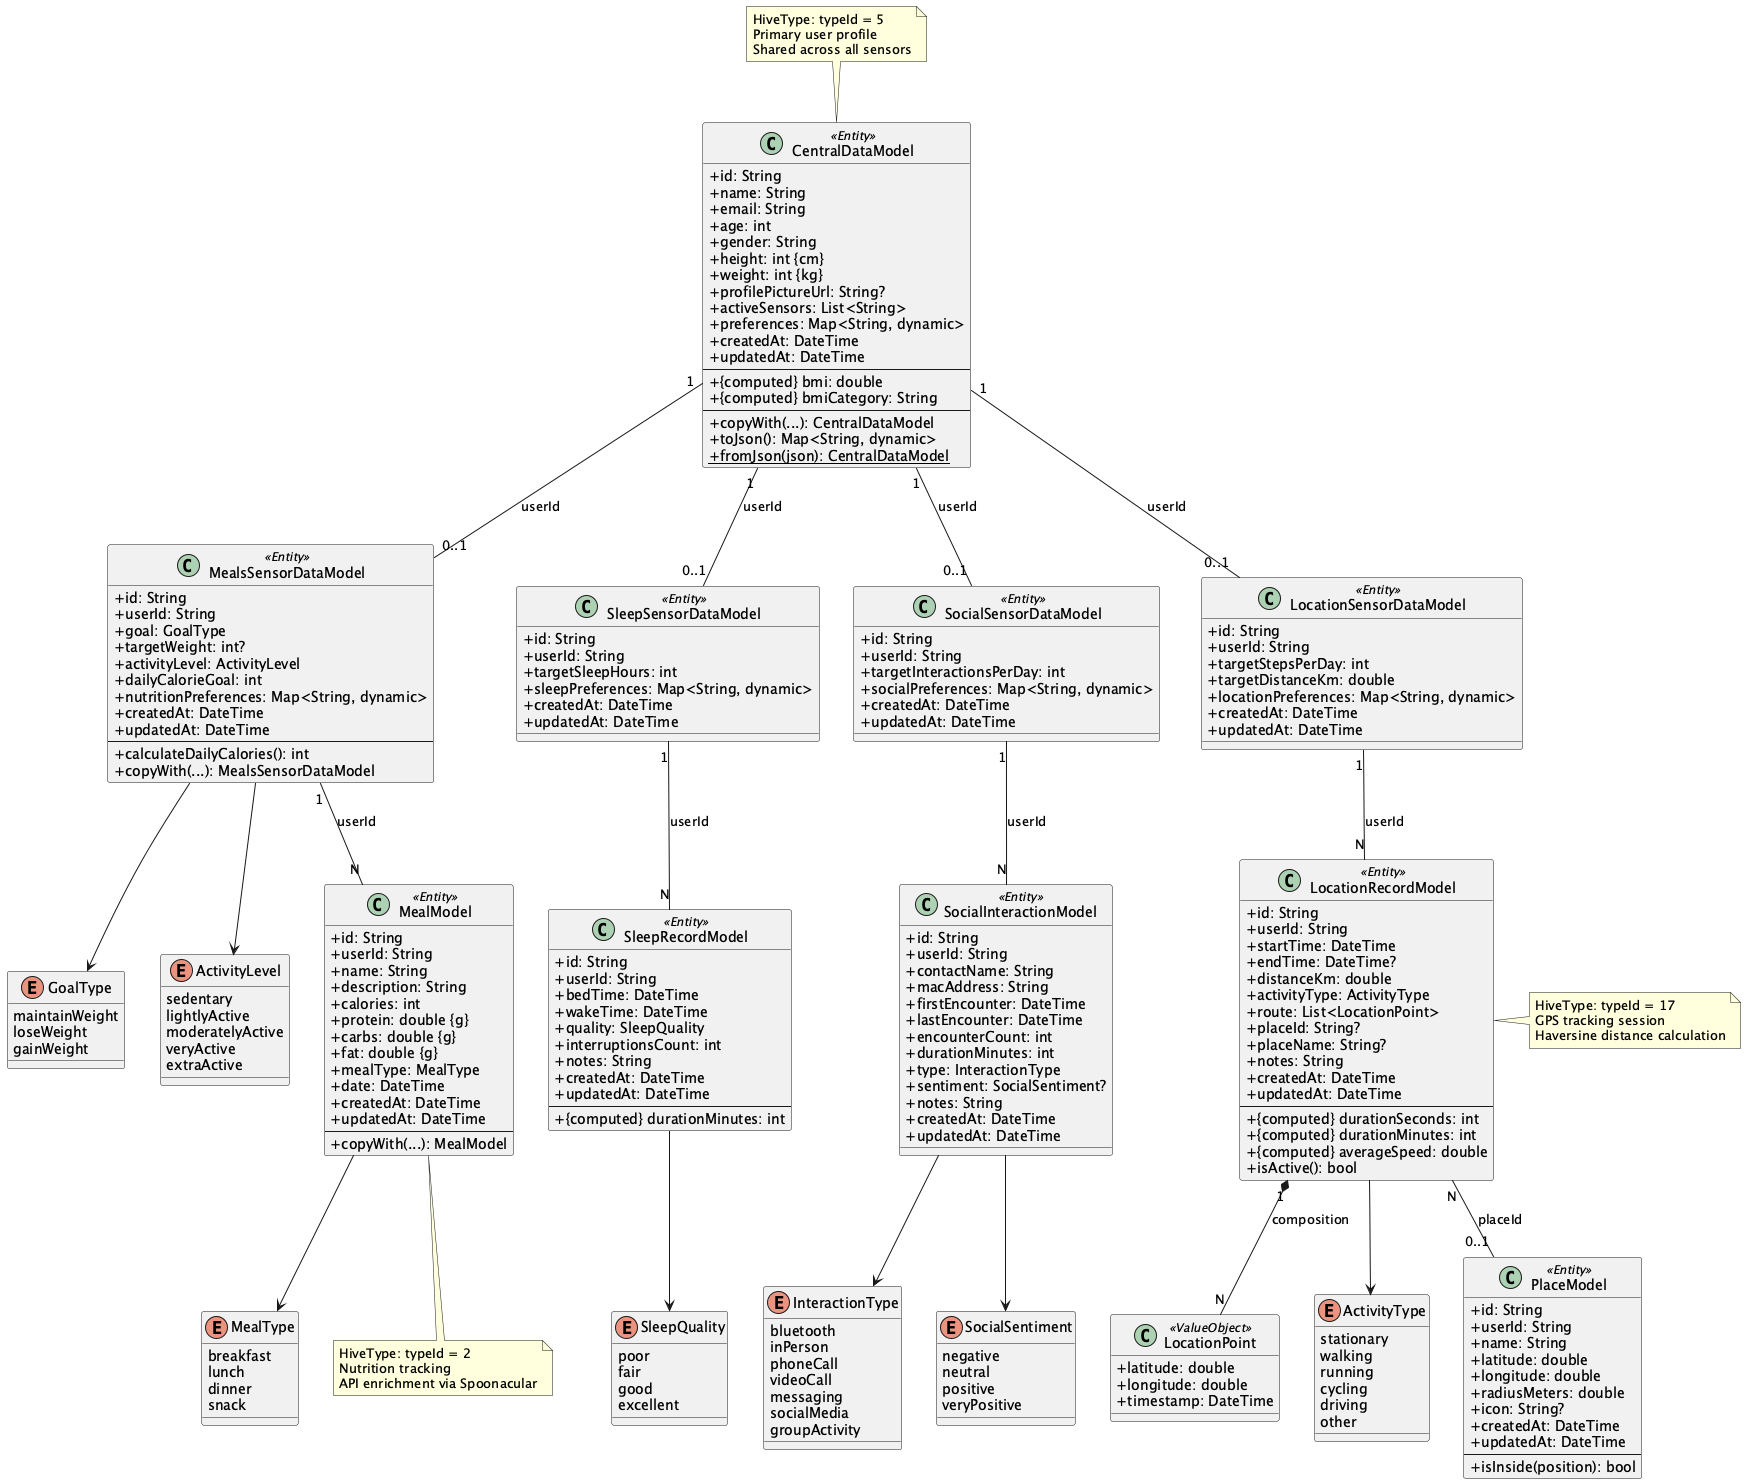

The diagram above was rendered by PlantUML. Its source (embedded in the PNG):
@startuml Data_Models_Class_Diagram

skinparam classAttributeIconSize 0
skinparam backgroundColor #FEFEFE

class CentralDataModel <<Entity>> {
    + id: String
    + name: String
    + email: String
    + age: int
    + gender: String
    + height: int {cm}
    + weight: int {kg}
    + profilePictureUrl: String?
    + activeSensors: List<String>
    + preferences: Map<String, dynamic>
    + createdAt: DateTime
    + updatedAt: DateTime
    --
    + {computed} bmi: double
    + {computed} bmiCategory: String
    --
    + copyWith(...): CentralDataModel
    + toJson(): Map<String, dynamic>
    + {static} fromJson(json): CentralDataModel
}

class MealsSensorDataModel <<Entity>> {
    + id: String
    + userId: String
    + goal: GoalType
    + targetWeight: int?
    + activityLevel: ActivityLevel
    + dailyCalorieGoal: int
    + nutritionPreferences: Map<String, dynamic>
    + createdAt: DateTime
    + updatedAt: DateTime
    --
    + calculateDailyCalories(): int
    + copyWith(...): MealsSensorDataModel
}

enum GoalType {
    maintainWeight
    loseWeight
    gainWeight
}

enum ActivityLevel {
    sedentary
    lightlyActive
    moderatelyActive
    veryActive
    extraActive
}

class MealModel <<Entity>> {
    + id: String
    + userId: String
    + name: String
    + description: String
    + calories: int
    + protein: double {g}
    + carbs: double {g}
    + fat: double {g}
    + mealType: MealType
    + date: DateTime
    + createdAt: DateTime
    + updatedAt: DateTime
    --
    + copyWith(...): MealModel
}

enum MealType {
    breakfast
    lunch
    dinner
    snack
}

class SleepSensorDataModel <<Entity>> {
    + id: String
    + userId: String
    + targetSleepHours: int
    + sleepPreferences: Map<String, dynamic>
    + createdAt: DateTime
    + updatedAt: DateTime
}

class SleepRecordModel <<Entity>> {
    + id: String
    + userId: String
    + bedTime: DateTime
    + wakeTime: DateTime
    + quality: SleepQuality
    + interruptionsCount: int
    + notes: String
    + createdAt: DateTime
    + updatedAt: DateTime
    --
    + {computed} durationMinutes: int
}

enum SleepQuality {
    poor
    fair
    good
    excellent
}

class SocialSensorDataModel <<Entity>> {
    + id: String
    + userId: String
    + targetInteractionsPerDay: int
    + socialPreferences: Map<String, dynamic>
    + createdAt: DateTime
    + updatedAt: DateTime
}

class SocialInteractionModel <<Entity>> {
    + id: String
    + userId: String
    + contactName: String
    + macAddress: String
    + firstEncounter: DateTime
    + lastEncounter: DateTime
    + encounterCount: int
    + durationMinutes: int
    + type: InteractionType
    + sentiment: SocialSentiment?
    + notes: String
    + createdAt: DateTime
    + updatedAt: DateTime
}

enum InteractionType {
    bluetooth
    inPerson
    phoneCall
    videoCall
    messaging
    socialMedia
    groupActivity
}

enum SocialSentiment {
    negative
    neutral
    positive
    veryPositive
}

class LocationSensorDataModel <<Entity>> {
    + id: String
    + userId: String
    + targetStepsPerDay: int
    + targetDistanceKm: double
    + locationPreferences: Map<String, dynamic>
    + createdAt: DateTime
    + updatedAt: DateTime
}

class LocationRecordModel <<Entity>> {
    + id: String
    + userId: String
    + startTime: DateTime
    + endTime: DateTime?
    + distanceKm: double
    + activityType: ActivityType
    + route: List<LocationPoint>
    + placeId: String?
    + placeName: String?
    + notes: String
    + createdAt: DateTime
    + updatedAt: DateTime
    --
    + {computed} durationSeconds: int
    + {computed} durationMinutes: int
    + {computed} averageSpeed: double
    + isActive(): bool
}

class LocationPoint <<ValueObject>> {
    + latitude: double
    + longitude: double
    + timestamp: DateTime
}

enum ActivityType {
    stationary
    walking
    running
    cycling
    driving
    other
}

class PlaceModel <<Entity>> {
    + id: String
    + userId: String
    + name: String
    + latitude: double
    + longitude: double
    + radiusMeters: double
    + icon: String?
    + createdAt: DateTime
    + updatedAt: DateTime
    --
    + isInside(position): bool
}

' Relationships
CentralDataModel "1" -- "0..1" MealsSensorDataModel : userId
CentralDataModel "1" -- "0..1" SleepSensorDataModel : userId
CentralDataModel "1" -- "0..1" SocialSensorDataModel : userId
CentralDataModel "1" -- "0..1" LocationSensorDataModel : userId

MealsSensorDataModel "1" -- "N" MealModel : userId
SleepSensorDataModel "1" -- "N" SleepRecordModel : userId
SocialSensorDataModel "1" -- "N" SocialInteractionModel : userId
LocationSensorDataModel "1" -- "N" LocationRecordModel : userId

MealsSensorDataModel --> GoalType
MealsSensorDataModel --> ActivityLevel
MealModel --> MealType

SleepRecordModel --> SleepQuality

SocialInteractionModel --> InteractionType
SocialInteractionModel --> SocialSentiment

LocationRecordModel "1" *-- "N" LocationPoint : composition
LocationRecordModel --> ActivityType
LocationRecordModel "N" -- "0..1" PlaceModel : placeId

note top of CentralDataModel
  HiveType: typeId = 5
  Primary user profile
  Shared across all sensors
end note

note bottom of MealModel
  HiveType: typeId = 2
  Nutrition tracking
  API enrichment via Spoonacular
end note

note right of LocationRecordModel
  HiveType: typeId = 17
  GPS tracking session
  Haversine distance calculation
end note

@enduml